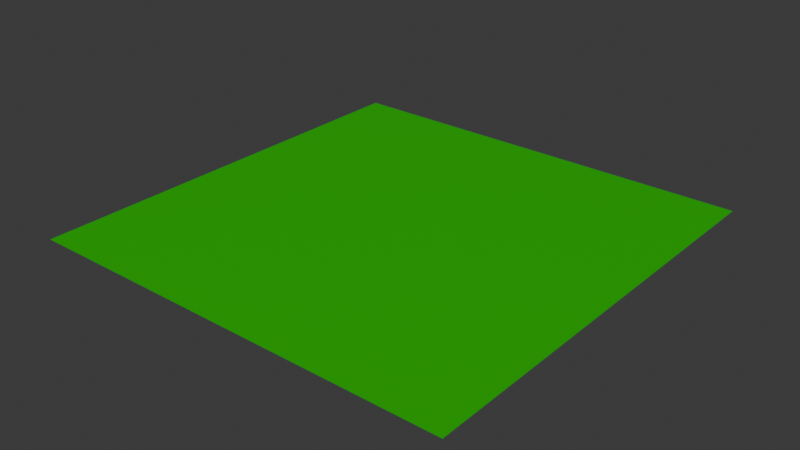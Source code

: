 # Source: Floor.blend  (saved by Blender 4.2.66; exported with 4.5.12 LTS)
import bpy
from mathutils import Matrix  # noqa: F401  (used for matrix-valued properties, if any)

bpy.ops.wm.read_factory_settings(use_empty=True)
scene = bpy.context.scene
scene.name = 'Scene'

# ---- collections
col_collection = bpy.data.collections.new('Collection'); scene.collection.children.link(col_collection)

# ---- materials (node trees are filled in below, after node groups)
mat_material = bpy.data.materials.new('Material')
mat_material.alpha_threshold = 0.0
mat_material.use_transparent_shadow = False
mat_material.roughness = 0.5
mat_material.line_color = (0.0, 0.0, 0.0, 1.0)

# ---- material node trees
mat_material.use_nodes = True; mat_material.node_tree.nodes.clear()
_N = mat_material.node_tree.nodes; _L = mat_material.node_tree.links
n0 = _N.new('ShaderNodeOutputMaterial'); n0.name = 'Material Output'; n0.location = (300, 300)
n1 = _N.new('ShaderNodeBsdfPrincipled'); n1.name = 'Principled BSDF'; n1.location = (10, 300)
n2 = _N.new('ShaderNodeRGB'); n2.name = 'RGB'; n2.location = (-190, 275)
n2.outputs[0].default_value = (0.001517, 0.4985, 0.0, 1.0)
_L.new(n1.outputs[0], n0.inputs[0])
_L.new(n2.outputs[0], n1.inputs[0])
n0.is_active_output = True

# ---- world
world_world = bpy.data.worlds.new('World'); scene.world = world_world
world_world.use_nodes = True; world_world.node_tree.nodes.clear()
_N = world_world.node_tree.nodes; _L = world_world.node_tree.links
n0 = _N.new('ShaderNodeOutputWorld'); n0.name = 'World Output'; n0.location = (300, 300)
n1 = _N.new('ShaderNodeBackground'); n1.name = 'Background'; n1.location = (10, 300)
n1.inputs[0].default_value = (0.05088, 0.05088, 0.05088, 1.0)
_L.new(n1.outputs[0], n0.inputs[0])
n0.is_active_output = True
world_world.color = (0.05088, 0.05088, 0.05088)
world_world.sun_shadow_jitter_overblur = 0.0

# ---- meshes
me_cube = bpy.data.meshes.new('Cube')
me_cube.from_pydata([(1.0, 1.0, 1.0), (1.0, 1.0, -1.0), (1.0, -1.0, 1.0), (1.0, -1.0, -1.0), (-1.0, 1.0, 1.0), (-1.0, 1.0, -1.0), (-1.0, -1.0, 1.0), (-1.0, -1.0, -1.0)], [], [(0, 4, 6, 2), (3, 2, 6, 7), (7, 6, 4, 5), (5, 1, 3, 7), (1, 0, 2, 3), (5, 4, 0, 1)])
_uv = me_cube.uv_layers.new(name='UVMap')
_uv.uv.foreach_set('vector', [0.625, 0.5, 0.875, 0.5, 0.875, 0.75, 0.625, 0.75, 0.375, 0.75, 0.625, 0.75, 0.625, 1.0, 0.375, 1.0, 0.375, 0.0, 0.625, 0.0, 0.625, 0.25, 0.375, 0.25, 0.125, 0.5, 0.375, 0.5, 0.375, 0.75, 0.125, 0.75, 0.375, 0.5, 0.625, 0.5, 0.625, 0.75, 0.375, 0.75, 0.375, 0.25, 0.625, 0.25, 0.625, 0.5, 0.375, 0.5])
me_cube.materials.append(mat_material)
me_cube.use_mirror_vertex_groups = False
me_cube.update()

# ---- objects
ob_cube = bpy.data.objects.new('Cube', me_cube)

# ---- transforms, parenting, visibility, modifiers, constraints
ob_cube.location = (0.0, 0.0, 0.0)
ob_cube.scale = (500.0, 500.0, 0.5)
ob_cube.lock_rotations_4d = False
ob_cube.empty_display_type = 'ARROWS'
ob_cube.lineart.crease_threshold = 0.0

# ---- collection membership
col_collection.objects.link(ob_cube)

# ---- scene / render settings (as saved in the file)
scene.frame_start = 1; scene.frame_end = 250; scene.frame_set(1)
scene.render.engine = 'BLENDER_EEVEE_NEXT'
bpy.context.view_layer.update()

# ---- added for rendering (the .blend has no active camera and no usable light): camera, sun
cam_auto = bpy.data.cameras.new('AutoCamera')
cam_auto.lens = 50.0
cam_auto.sensor_width = 36.0
cam_auto.clip_end = 22963.5
ob_auto_camera = bpy.data.objects.new('AutoCamera', cam_auto)
scene.collection.objects.link(ob_auto_camera)
ob_auto_camera.location = (1308.47, -1570.16, 1046.77)
ob_auto_camera.rotation_euler = (1.09748, -7.21219e-08, 0.694738)
scene.camera = ob_auto_camera
light_auto_sun = bpy.data.lights.new('AutoSun', 'SUN')
light_auto_sun.energy = 3.0
light_auto_sun.angle = 0.0523599
ob_auto_sun = bpy.data.objects.new('AutoSun', light_auto_sun)
scene.collection.objects.link(ob_auto_sun)
ob_auto_sun.rotation_euler = (0.872665, 0.174533, 0.523599)
bpy.context.view_layer.update()
